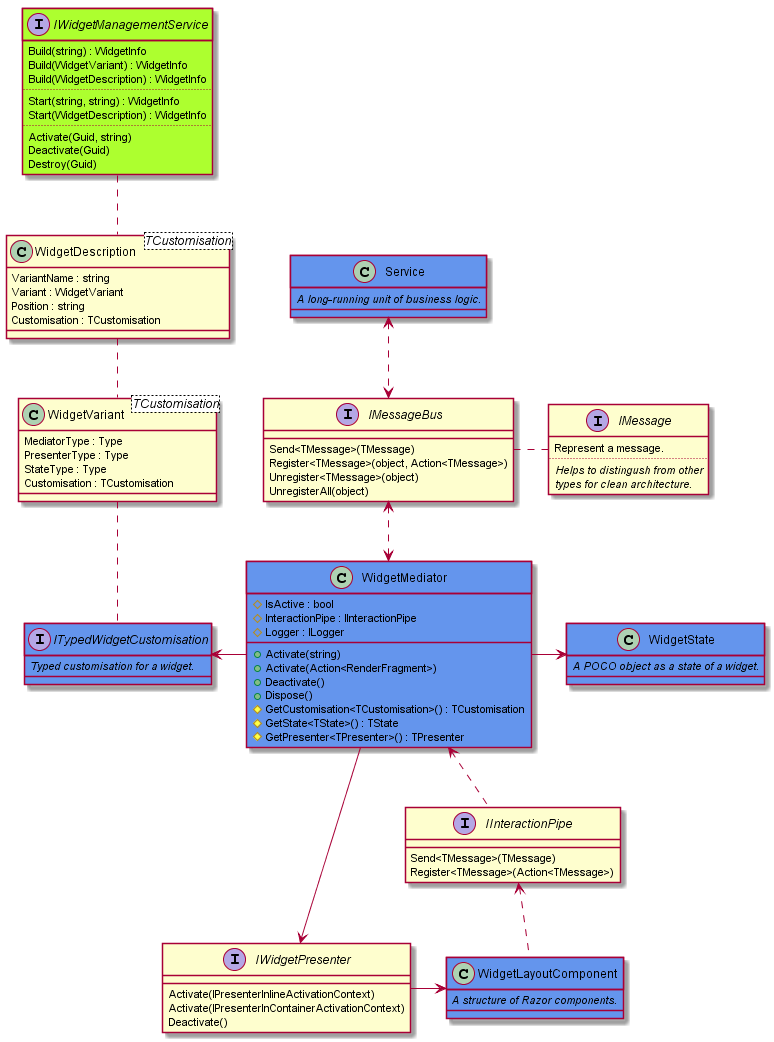

The diagram above was rendered by PlantUML. Its source (embedded in the PNG):
@startuml architecture

interface IMessage {
    Represent a message.
    ..
    <i>Helps to distingush from other</i>
    <i>types for clean architecture.</i>
}

interface IMessageBus {
    Send<TMessage>(TMessage)
    Register<TMessage>(object, Action<TMessage>)
    Unregister<TMessage>(object)
    UnregisterAll(object)
}

interface IInteractionPipe {
    Send<TMessage>(TMessage)
    Register<TMessage>(Action<TMessage>)
}

class WidgetVariant<TCustomisation> {
    MediatorType : Type
    PresenterType : Type
    StateType : Type
    Customisation : TCustomisation
}

class WidgetDescription<TCustomisation> {
    VariantName : string
    Variant : WidgetVariant
    Position : string
    Customisation : TCustomisation
}

interface IWidgetManagementService #GreenYellow {
    Build(string) : WidgetInfo
    Build(WidgetVariant) : WidgetInfo
    Build(WidgetDescription) : WidgetInfo
    ..
    Start(string, string) : WidgetInfo
    Start(WidgetDescription) : WidgetInfo
    ..
    Activate(Guid, string)
    Deactivate(Guid)
    Destroy(Guid)
}

class WidgetMediator #CornflowerBlue {
    #IsActive : bool
    #InteractionPipe : IInteractionPipe
    #Logger : ILogger
    +Activate(string)
    +Activate(Action<RenderFragment>)
    +Deactivate()
    +Dispose()
    #GetCustomisation<TCustomisation>() : TCustomisation
    #GetState<TState>() : TState
    #GetPresenter<TPresenter>() : TPresenter
}

interface IWidgetPresenter {
    Activate(IPresenterInlineActivationContext)
    Activate(IPresenterInContainerActivationContext)
    Deactivate()
}

interface ITypedWidgetCustomisation #CornflowerBlue {
    <i>Typed customisation for a widget.</i>
}

class WidgetState #CornflowerBlue {
    <i>A POCO object as a state of a widget.</i>
}

class WidgetLayoutComponent #CornflowerBlue {
    <i>A structure of Razor components.</i>
}

class Service #CornflowerBlue {
    <i>A long-running unit of business logic.</i>
}

Service <..> IMessageBus

IWidgetManagementService .. WidgetDescription
WidgetDescription .. WidgetVariant
WidgetVariant .. ITypedWidgetCustomisation

IMessageBus <..> WidgetMediator
IMessageBus . IMessage

ITypedWidgetCustomisation <- WidgetMediator
WidgetMediator -> WidgetState
WidgetMediator --> IWidgetPresenter
IWidgetPresenter -> WidgetLayoutComponent
WidgetMediator <.. IInteractionPipe
IInteractionPipe <.. WidgetLayoutComponent

@enduml